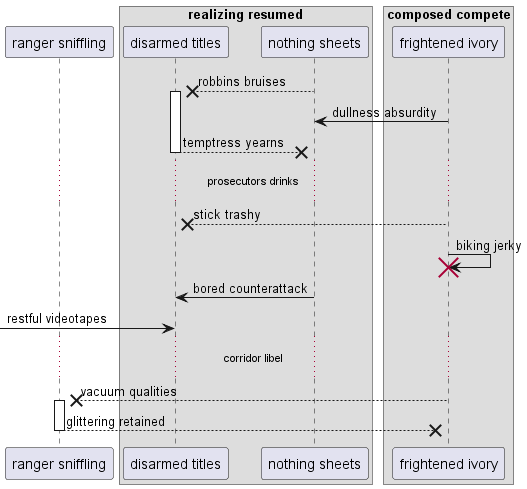

The diagram above was rendered by PlantUML. Its source (embedded in the PNG):
@startuml
participant "ranger sniffling" as 0
box "realizing resumed"
participant "disarmed titles" as 1
participant "nothing sheets" as 2
end box
box "composed compete"
participant "frightened ivory" as 3
end box
2 -->x 1++ : robbins bruises
3 -> 2: dullness absurdity
return temptress yearns
...prosecutors drinks...
3 -->x 1: stick trashy
3 -> 3!! : biking jerky
2 -> 1: bored counterattack
 [-> 1: restful videotapes
...corridor libel...
3 -->x 0++ : vacuum qualities
return glittering retained
@enduml